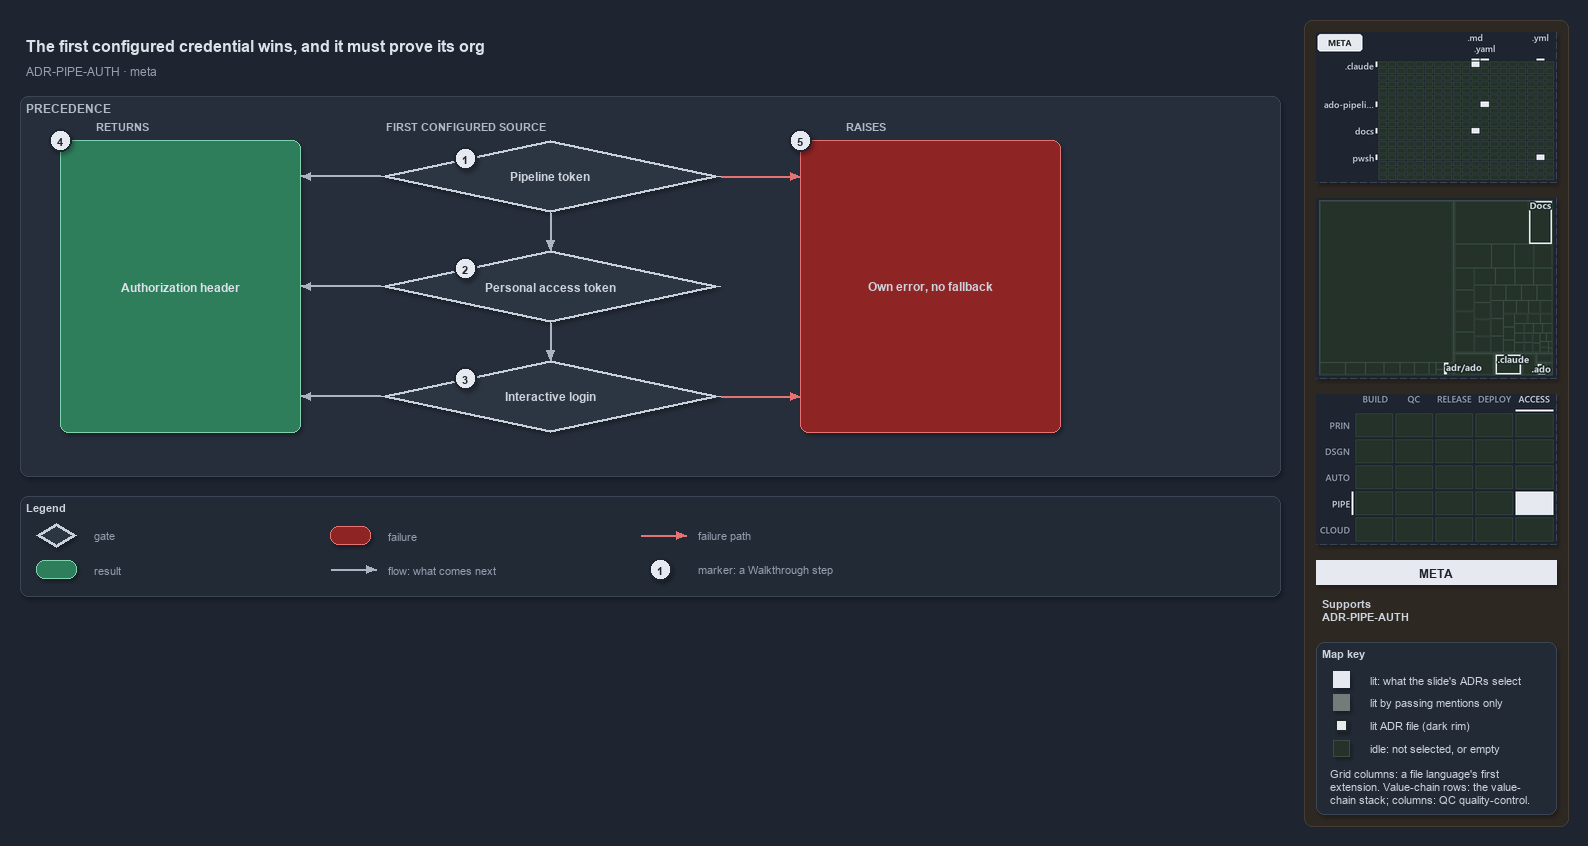

The diagram above was exported from draw.io. Its source (the exported page's mxGraphModel, read from the mxfile embedded in the PNG):
<mxGraphModel dx="1024" dy="768" grid="0" gridSize="10" guides="1" tooltips="1" connect="1" arrows="1" fold="1" page="1" pageScale="1" pageWidth="1572" pageHeight="610" background="#1E2430" math="0" shadow="1">
  <root>
    <mxCell id="0" />
    <mxCell id="1" parent="0" />
    <mxCell id="sidebar-bg" value="" style="rounded=1;arcSize=2;html=1;fillColor=#2E2823;strokeColor=#453C33;shadow=0;" vertex="1" parent="1">
      <mxGeometry x="1304" y="4" width="264" height="806" as="geometry" />
    </mxCell>
    <mxCell id="title" value="The first configured credential wins, and it must prove its org" style="text;html=1;align=left;verticalAlign=middle;fontSize=16;fontStyle=1;fontColor=#DDE2E9;" vertex="1" parent="1">
      <mxGeometry x="20" y="14" width="1260" height="30" as="geometry" />
    </mxCell>
    <mxCell id="subtitle" value="ADR-PIPE-AUTH &amp;#183; meta" style="text;html=1;align=left;verticalAlign=middle;fontSize=12;fontColor=#949FAE;" vertex="1" parent="1">
      <mxGeometry x="20" y="44" width="1240" height="20" as="geometry" />
    </mxCell>
    <mxCell id="band" value="PRECEDENCE" style="rounded=1;html=1;arcSize=3;fillColor=#262E3B;strokeColor=#3A4555;verticalAlign=top;align=left;spacingLeft=8;fontStyle=1;fontSize=12;fontColor=#B0BAC7;" vertex="1" parent="1">
      <mxGeometry x="20" y="80" width="1260" height="380" as="geometry" />
    </mxCell>
    <mxCell id="col-result" value="RETURNS" style="text;html=1;align=left;verticalAlign=middle;fontSize=11;fontStyle=1;fontColor=#B0BAC7;" vertex="1" parent="1">
      <mxGeometry x="90" y="100" width="120" height="18" as="geometry" />
    </mxCell>
    <mxCell id="col-source" value="FIRST CONFIGURED SOURCE" style="text;html=1;align=left;verticalAlign=middle;fontSize=11;fontStyle=1;fontColor=#B0BAC7;" vertex="1" parent="1">
      <mxGeometry x="380" y="100" width="220" height="18" as="geometry" />
    </mxCell>
    <mxCell id="col-fail" value="RAISES" style="text;html=1;align=left;verticalAlign=middle;fontSize=11;fontStyle=1;fontColor=#B0BAC7;" vertex="1" parent="1">
      <mxGeometry x="840" y="100" width="120" height="18" as="geometry" />
    </mxCell>
    <mxCell id="g-pipeline" value="&lt;b&gt;Pipeline token&lt;/b&gt;" style="rhombus;whiteSpace=wrap;html=1;fillColor=#2C3542;strokeColor=#C7D0DB;strokeWidth=3;fontSize=12;fontColor=#CDD3DC;" vertex="1" parent="1">
      <mxGeometry x="380" y="124" width="340" height="72" as="geometry" />
    </mxCell>
    <mxCell id="mark-1" value="1" style="ellipse;html=1;fillColor=#E6EAF0;strokeColor=#1E2430;strokeWidth=2;fontColor=#1E2430;fontStyle=1;fontSize=11;" vertex="1" parent="1">
      <mxGeometry x="454.0" y="131.0" width="22" height="22" as="geometry" />
    </mxCell>
    <mxCell id="g-pat" value="&lt;b&gt;Personal access token&lt;/b&gt;" style="rhombus;whiteSpace=wrap;html=1;fillColor=#2C3542;strokeColor=#C7D0DB;strokeWidth=3;fontSize=12;fontColor=#CDD3DC;" vertex="1" parent="1">
      <mxGeometry x="380" y="234" width="340" height="72" as="geometry" />
    </mxCell>
    <mxCell id="mark-2" value="2" style="ellipse;html=1;fillColor=#E6EAF0;strokeColor=#1E2430;strokeWidth=2;fontColor=#1E2430;fontStyle=1;fontSize=11;" vertex="1" parent="1">
      <mxGeometry x="454.0" y="241.0" width="22" height="22" as="geometry" />
    </mxCell>
    <mxCell id="g-login" value="&lt;b&gt;Interactive login&lt;/b&gt;" style="rhombus;whiteSpace=wrap;html=1;fillColor=#2C3542;strokeColor=#C7D0DB;strokeWidth=3;fontSize=12;fontColor=#CDD3DC;" vertex="1" parent="1">
      <mxGeometry x="380" y="344" width="340" height="72" as="geometry" />
    </mxCell>
    <mxCell id="mark-3" value="3" style="ellipse;html=1;fillColor=#E6EAF0;strokeColor=#1E2430;strokeWidth=2;fontColor=#1E2430;fontStyle=1;fontSize=11;" vertex="1" parent="1">
      <mxGeometry x="454.0" y="351.0" width="22" height="22" as="geometry" />
    </mxCell>
    <mxCell id="r-header" value="&lt;b&gt;Authorization header&lt;/b&gt;" style="rounded=1;whiteSpace=wrap;html=1;arcSize=20;fillColor=#2E7D5B;strokeColor=#7FD3AE;fontColor=#DDE2E9;fontSize=12;" vertex="1" parent="1">
      <mxGeometry x="60" y="124" width="240" height="292" as="geometry" />
    </mxCell>
    <mxCell id="f-own" value="&lt;b&gt;Own error, no fallback&lt;/b&gt;" style="rounded=1;whiteSpace=wrap;html=1;arcSize=20;fillColor=#8E2424;strokeColor=#E57373;fontSize=12;" vertex="1" parent="1">
      <mxGeometry x="800" y="124" width="260" height="292" as="geometry" />
    </mxCell>
    <mxCell id="p-e-g-pipeline-header-a" value="" style="text;html=1;strokeColor=none;fillColor=none;" vertex="1" parent="1">
      <mxGeometry x="380" y="160" width="1" height="1" as="geometry" />
    </mxCell>
    <mxCell id="p-e-g-pipeline-header-b" value="" style="text;html=1;strokeColor=none;fillColor=none;" vertex="1" parent="1">
      <mxGeometry x="300" y="160" width="1" height="1" as="geometry" />
    </mxCell>
    <mxCell id="e-g-pipeline-header" value="" style="edgeStyle=orthogonalEdgeStyle;rounded=1;html=1;fontSize=10;endArrow=block;strokeColor=#AAB4C3;fontColor=#CDD3DC;shadow=0;" edge="1" parent="1" source="p-e-g-pipeline-header-a" target="p-e-g-pipeline-header-b">
      <mxGeometry relative="1" as="geometry" />
    </mxCell>
    <mxCell id="p-e-g-pat-header-a" value="" style="text;html=1;strokeColor=none;fillColor=none;" vertex="1" parent="1">
      <mxGeometry x="380" y="270" width="1" height="1" as="geometry" />
    </mxCell>
    <mxCell id="p-e-g-pat-header-b" value="" style="text;html=1;strokeColor=none;fillColor=none;" vertex="1" parent="1">
      <mxGeometry x="300" y="270" width="1" height="1" as="geometry" />
    </mxCell>
    <mxCell id="e-g-pat-header" value="" style="edgeStyle=orthogonalEdgeStyle;rounded=1;html=1;fontSize=10;endArrow=block;strokeColor=#AAB4C3;fontColor=#CDD3DC;shadow=0;" edge="1" parent="1" source="p-e-g-pat-header-a" target="p-e-g-pat-header-b">
      <mxGeometry relative="1" as="geometry" />
    </mxCell>
    <mxCell id="p-e-g-login-header-a" value="" style="text;html=1;strokeColor=none;fillColor=none;" vertex="1" parent="1">
      <mxGeometry x="380" y="380" width="1" height="1" as="geometry" />
    </mxCell>
    <mxCell id="p-e-g-login-header-b" value="" style="text;html=1;strokeColor=none;fillColor=none;" vertex="1" parent="1">
      <mxGeometry x="300" y="380" width="1" height="1" as="geometry" />
    </mxCell>
    <mxCell id="e-g-login-header" value="" style="edgeStyle=orthogonalEdgeStyle;rounded=1;html=1;fontSize=10;endArrow=block;strokeColor=#AAB4C3;fontColor=#CDD3DC;shadow=0;" edge="1" parent="1" source="p-e-g-login-header-a" target="p-e-g-login-header-b">
      <mxGeometry relative="1" as="geometry" />
    </mxCell>
    <mxCell id="p-e-pipeline-pat-a" value="" style="text;html=1;strokeColor=none;fillColor=none;" vertex="1" parent="1">
      <mxGeometry x="550" y="196" width="1" height="1" as="geometry" />
    </mxCell>
    <mxCell id="p-e-pipeline-pat-b" value="" style="text;html=1;strokeColor=none;fillColor=none;" vertex="1" parent="1">
      <mxGeometry x="550" y="234" width="1" height="1" as="geometry" />
    </mxCell>
    <mxCell id="e-pipeline-pat" value="" style="edgeStyle=orthogonalEdgeStyle;rounded=1;html=1;fontSize=10;endArrow=block;strokeColor=#AAB4C3;fontColor=#CDD3DC;shadow=0;" edge="1" parent="1" source="p-e-pipeline-pat-a" target="p-e-pipeline-pat-b">
      <mxGeometry relative="1" as="geometry" />
    </mxCell>
    <mxCell id="p-e-pat-login-a" value="" style="text;html=1;strokeColor=none;fillColor=none;" vertex="1" parent="1">
      <mxGeometry x="550" y="306" width="1" height="1" as="geometry" />
    </mxCell>
    <mxCell id="p-e-pat-login-b" value="" style="text;html=1;strokeColor=none;fillColor=none;" vertex="1" parent="1">
      <mxGeometry x="550" y="344" width="1" height="1" as="geometry" />
    </mxCell>
    <mxCell id="e-pat-login" value="" style="edgeStyle=orthogonalEdgeStyle;rounded=1;html=1;fontSize=10;endArrow=block;strokeColor=#AAB4C3;fontColor=#CDD3DC;shadow=0;" edge="1" parent="1" source="p-e-pat-login-a" target="p-e-pat-login-b">
      <mxGeometry relative="1" as="geometry" />
    </mxCell>
    <mxCell id="p-e-pipeline-own-a" value="" style="text;html=1;strokeColor=none;fillColor=none;" vertex="1" parent="1">
      <mxGeometry x="720" y="160" width="1" height="1" as="geometry" />
    </mxCell>
    <mxCell id="p-e-pipeline-own-b" value="" style="text;html=1;strokeColor=none;fillColor=none;" vertex="1" parent="1">
      <mxGeometry x="800" y="160" width="1" height="1" as="geometry" />
    </mxCell>
    <mxCell id="e-pipeline-own" value="" style="edgeStyle=orthogonalEdgeStyle;rounded=1;html=1;fontSize=10;endArrow=block;strokeColor=#E57373;fontColor=#CDD3DC;shadow=0;" edge="1" parent="1" source="p-e-pipeline-own-a" target="p-e-pipeline-own-b">
      <mxGeometry relative="1" as="geometry" />
    </mxCell>
    <mxCell id="p-e-login-own-a" value="" style="text;html=1;strokeColor=none;fillColor=none;" vertex="1" parent="1">
      <mxGeometry x="720" y="380" width="1" height="1" as="geometry" />
    </mxCell>
    <mxCell id="p-e-login-own-b" value="" style="text;html=1;strokeColor=none;fillColor=none;" vertex="1" parent="1">
      <mxGeometry x="800" y="380" width="1" height="1" as="geometry" />
    </mxCell>
    <mxCell id="e-login-own" value="" style="edgeStyle=orthogonalEdgeStyle;rounded=1;html=1;fontSize=10;endArrow=block;strokeColor=#E57373;fontColor=#CDD3DC;shadow=0;" edge="1" parent="1" source="p-e-login-own-a" target="p-e-login-own-b">
      <mxGeometry relative="1" as="geometry" />
    </mxCell>
    <mxCell id="mark-4" value="4" style="ellipse;html=1;fillColor=#E6EAF0;strokeColor=#1E2430;strokeWidth=2;fontColor=#1E2430;fontStyle=1;fontSize=11;" vertex="1" parent="1">
      <mxGeometry x="49" y="113" width="22" height="22" as="geometry" />
    </mxCell>
    <mxCell id="mark-5" value="5" style="ellipse;html=1;fillColor=#E6EAF0;strokeColor=#1E2430;strokeWidth=2;fontColor=#1E2430;fontStyle=1;fontSize=11;" vertex="1" parent="1">
      <mxGeometry x="789" y="113" width="22" height="22" as="geometry" />
    </mxCell>
    <mxCell id="legend" value="&lt;b&gt;Legend&lt;/b&gt;" style="rounded=1;whiteSpace=wrap;html=1;arcSize=6;fillColor=#222A36;strokeColor=#3A4555;align=left;verticalAlign=top;spacing=8;fontSize=11;fontColor=#CDD3DC;" vertex="1" parent="1">
      <mxGeometry x="20" y="480" width="1260" height="100" as="geometry" />
    </mxCell>
    <mxCell id="legend-0" value="" style="rhombus;whiteSpace=wrap;html=1;fillColor=#2C3542;strokeColor=#C7D0DB;strokeWidth=3;fontColor=#CDD3DC;" vertex="1" parent="1">
      <mxGeometry x="36.0" y="507.0" width="40" height="24" as="geometry" />
    </mxCell>
    <mxCell id="legend-0-text" value="gate" style="text;html=1;align=left;verticalAlign=middle;fontSize=11;fontColor=#949FAE;" vertex="1" parent="1">
      <mxGeometry x="88" y="509" width="240" height="20" as="geometry" />
    </mxCell>
    <mxCell id="legend-1" value="" style="rounded=1;whiteSpace=wrap;html=1;arcSize=20;fillColor=#2E7D5B;strokeColor=#7FD3AE;" vertex="1" parent="1">
      <mxGeometry x="36.0" y="544.0" width="40" height="18" as="geometry" />
    </mxCell>
    <mxCell id="legend-1-text" value="result" style="text;html=1;align=left;verticalAlign=middle;fontSize=11;fontColor=#949FAE;" vertex="1" parent="1">
      <mxGeometry x="88" y="543" width="240" height="20" as="geometry" />
    </mxCell>
    <mxCell id="legend-2" value="" style="rounded=1;whiteSpace=wrap;html=1;arcSize=20;fillColor=#8E2424;strokeColor=#E57373;" vertex="1" parent="1">
      <mxGeometry x="330.0" y="510.0" width="40" height="18" as="geometry" />
    </mxCell>
    <mxCell id="legend-2-text" value="failure" style="text;html=1;align=left;verticalAlign=middle;fontSize=11;fontColor=#949FAE;" vertex="1" parent="1">
      <mxGeometry x="382" y="509" width="240" height="20" as="geometry" />
    </mxCell>
    <mxCell id="legend-3-a" value="" style="text;html=1;strokeColor=none;fillColor=none;" vertex="1" parent="1">
      <mxGeometry x="330" y="553" width="1" height="1" as="geometry" />
    </mxCell>
    <mxCell id="legend-3-b" value="" style="text;html=1;strokeColor=none;fillColor=none;" vertex="1" parent="1">
      <mxGeometry x="376" y="553" width="1" height="1" as="geometry" />
    </mxCell>
    <mxCell id="legend-3" value="" style="edgeStyle=orthogonalEdgeStyle;rounded=1;html=1;fontSize=10;endArrow=block;strokeColor=#AAB4C3;fontColor=#CDD3DC;shadow=0;" edge="1" parent="1" source="legend-3-a" target="legend-3-b">
      <mxGeometry relative="1" as="geometry" />
    </mxCell>
    <mxCell id="legend-3-text" value="flow: what comes next" style="text;html=1;align=left;verticalAlign=middle;fontSize=11;fontColor=#949FAE;" vertex="1" parent="1">
      <mxGeometry x="382" y="543" width="240" height="20" as="geometry" />
    </mxCell>
    <mxCell id="legend-4-a" value="" style="text;html=1;strokeColor=none;fillColor=none;" vertex="1" parent="1">
      <mxGeometry x="640" y="519" width="1" height="1" as="geometry" />
    </mxCell>
    <mxCell id="legend-4-b" value="" style="text;html=1;strokeColor=none;fillColor=none;" vertex="1" parent="1">
      <mxGeometry x="686" y="519" width="1" height="1" as="geometry" />
    </mxCell>
    <mxCell id="legend-4" value="" style="edgeStyle=orthogonalEdgeStyle;rounded=1;html=1;fontSize=10;endArrow=block;strokeColor=#E57373;fontColor=#CDD3DC;shadow=0;" edge="1" parent="1" source="legend-4-a" target="legend-4-b">
      <mxGeometry relative="1" as="geometry" />
    </mxCell>
    <mxCell id="legend-4-text" value="failure path" style="text;html=1;align=left;verticalAlign=middle;fontSize=11;fontColor=#949FAE;" vertex="1" parent="1">
      <mxGeometry x="692" y="509" width="240" height="20" as="geometry" />
    </mxCell>
    <mxCell id="legend-5" value="1" style="ellipse;html=1;fillColor=#E6EAF0;strokeColor=#1E2430;strokeWidth=2;fontColor=#1E2430;fontStyle=1;fontSize=11;" vertex="1" parent="1">
      <mxGeometry x="649" y="542" width="22" height="22" as="geometry" />
    </mxCell>
    <mxCell id="legend-5-text" value="marker: a Walkthrough step" style="text;html=1;align=left;verticalAlign=middle;fontSize=11;fontColor=#949FAE;" vertex="1" parent="1">
      <mxGeometry x="692" y="543" width="240" height="20" as="geometry" />
    </mxCell>
    <mxCell id="minimap-grid" value="" style="shape=image;html=1;imageAspect=0;aspect=fixed;verticalLabelPosition=bottom;strokeColor=#3A4555;dashed=1;fillColor=#222A36;image=data:image/png,(base64 omitted: 10780 chars);" vertex="1" parent="1">
      <mxGeometry x="1316" y="16" width="240" height="150" as="geometry" />
    </mxCell>
    <mxCell id="minimap-tree" value="" style="shape=image;html=1;imageAspect=0;aspect=fixed;verticalLabelPosition=bottom;strokeColor=#3A4555;dashed=1;fillColor=#222A36;image=data:image/png,(base64 omitted: 9828 chars);" vertex="1" parent="1">
      <mxGeometry x="1316" y="182" width="240" height="180" as="geometry" />
    </mxCell>
    <mxCell id="minimap-chain" value="" style="shape=image;html=1;imageAspect=0;aspect=fixed;verticalLabelPosition=bottom;strokeColor=#3A4555;dashed=1;fillColor=#222A36;image=data:image/png,(base64 omitted: 13108 chars);" vertex="1" parent="1">
      <mxGeometry x="1316" y="378" width="240" height="150" as="geometry" />
    </mxCell>
    <mxCell id="lens-badge" value="META" style="rounded=0;whiteSpace=wrap;html=1;align=center;verticalAlign=middle;fontSize=12;fontStyle=1;fontColor=#1E2430;fillColor=#E6EAF0;strokeColor=none;" vertex="1" parent="1">
      <mxGeometry x="1316" y="544" width="240" height="24" as="geometry" />
    </mxCell>
    <mxCell id="supports" value="&lt;b&gt;Supports&lt;/b&gt;&lt;br&gt;ADR-PIPE-AUTH" style="text;html=1;whiteSpace=wrap;align=left;verticalAlign=top;fontSize=11;fontColor=#CDD3DC;" vertex="1" parent="1">
      <mxGeometry x="1316" y="576" width="240" height="38" as="geometry" />
    </mxCell>
    <mxCell id="mapkey" value="&lt;b&gt;Map key&lt;/b&gt;" style="rounded=1;arcSize=6;whiteSpace=wrap;html=1;align=left;verticalAlign=top;fontSize=11;fontColor=#CDD3DC;fillColor=#222A36;strokeColor=#3A4555;spacingLeft=8;spacingTop=2;" vertex="1" parent="1">
      <mxGeometry x="1316" y="626" width="240" height="172" as="geometry" />
    </mxCell>
    <mxCell id="mapkey-lit" value="" style="rounded=0;html=1;fillColor=#E6EAF0;strokeColor=#E6EAF0;" vertex="1" parent="1">
      <mxGeometry x="1333.0" y="655.0" width="16" height="16" as="geometry" />
    </mxCell>
    <mxCell id="mapkey-lit-text" value="lit: what the slide's ADRs select" style="text;html=1;align=left;verticalAlign=middle;fontSize=11;fontColor=#CDD3DC;" vertex="1" parent="1">
      <mxGeometry x="1364" y="653" width="184" height="20" as="geometry" />
    </mxCell>
    <mxCell id="mapkey-touched" value="" style="rounded=0;html=1;fillColor=#727C79;strokeColor=#727C79;" vertex="1" parent="1">
      <mxGeometry x="1333.0" y="678.0" width="16" height="16" as="geometry" />
    </mxCell>
    <mxCell id="mapkey-touched-text" value="lit by passing mentions only" style="text;html=1;align=left;verticalAlign=middle;fontSize=11;fontColor=#CDD3DC;" vertex="1" parent="1">
      <mxGeometry x="1364" y="676" width="184" height="20" as="geometry" />
    </mxCell>
    <mxCell id="mapkey-adr" value="" style="rounded=0;html=1;fillColor=#E6EAF0;strokeColor=#1C2A24;strokeWidth=2;" vertex="1" parent="1">
      <mxGeometry x="1335.0" y="703.0" width="12" height="12" as="geometry" />
    </mxCell>
    <mxCell id="mapkey-adr-text" value="lit ADR file (dark rim)" style="text;html=1;align=left;verticalAlign=middle;fontSize=11;fontColor=#CDD3DC;" vertex="1" parent="1">
      <mxGeometry x="1364" y="699" width="184" height="20" as="geometry" />
    </mxCell>
    <mxCell id="mapkey-idle" value="" style="rounded=0;html=1;fillColor=#243229;strokeColor=#3B4D43;" vertex="1" parent="1">
      <mxGeometry x="1333.0" y="724.0" width="16" height="16" as="geometry" />
    </mxCell>
    <mxCell id="mapkey-idle-text" value="idle: not selected, or empty" style="text;html=1;align=left;verticalAlign=middle;fontSize=11;fontColor=#CDD3DC;" vertex="1" parent="1">
      <mxGeometry x="1364" y="722" width="184" height="20" as="geometry" />
    </mxCell>
    <mxCell id="mapkey-codes" value="Grid columns: a file language's first&lt;br&gt;extension. Value-chain rows: the value-&lt;br&gt;chain stack; columns: QC quality-control." style="text;html=1;align=left;verticalAlign=top;whiteSpace=wrap;fontSize=11;fontColor=#CDD3DC;" vertex="1" parent="1">
      <mxGeometry x="1324" y="746" width="224" height="46" as="geometry" />
    </mxCell>
  </root>
</mxGraphModel>